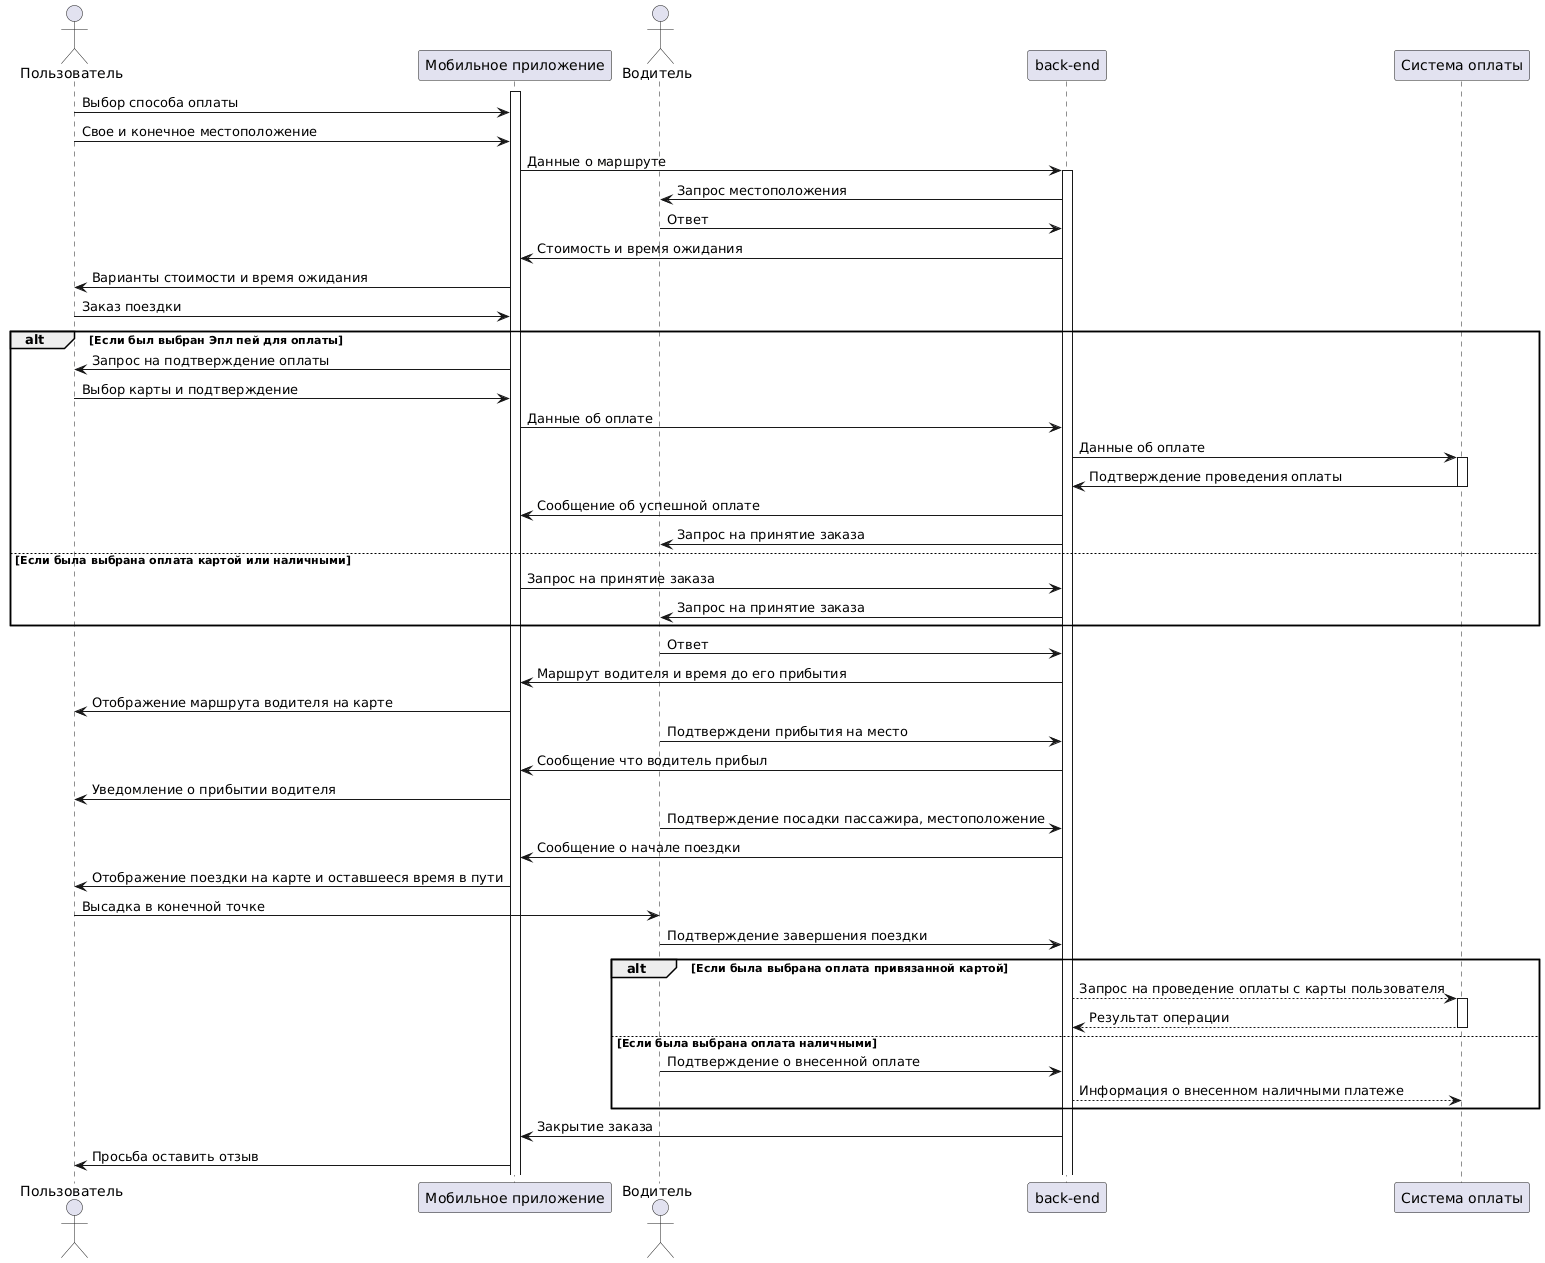

The diagram above was rendered by PlantUML. Its source (embedded in the PNG):
@startuml
actor "Пользователь" as p
participant "Мобильное приложение" as m
actor "Водитель" as v
participant "back-end" as b
participant "Система оплаты" as o

activate m
p -> m: Выбор способа оплаты
p -> m: Свое и конечное местоположение
m -> b: Данные о маршруте
activate b
b -> v: Запрос местоположения
v -> b: Ответ
b -> m: Стоимость и время ожидания
m -> p: Варианты стоимости и время ожидания
p -> m: Заказ поездки
alt Если был выбран Эпл пей для оплаты
  m -> p: Запрос на подтверждение оплаты
  p -> m: Выбор карты и подтверждение
  m -> b: Данные об оплате
  b -> o: Данные об оплате
  activate o
  o -> b: Подтверждение проведения оплаты
  deactivate o
  b -> m: Сообщение об успешной оплате
  b -> v: Запрос на принятие заказа
else Если была выбрана оплата картой или наличными
m -> b: Запрос на принятие заказа 
b -> v: Запрос на принятие заказа
end
v -> b: Ответ
b -> m: Маршрут водителя и время до его прибытия
m -> p: Отображение маршрута водителя на карте
v -> b: Подтверждени прибытия на место
b -> m: Сообщение что водитель прибыл
m -> p: Уведомление о прибытии водителя
v -> b: Подтверждение посадки пассажира, местоположение
b -> m: Сообщение о начале поездки
m -> p: Отображение поездки на карте и оставшееся время в пути
p -> v: Высадка в конечной точке
v -> b: Подтверждение завершения поездки
alt Если была выбрана оплата привязанной картой
  b --> o: Запрос на проведение оплаты с карты пользователя
  activate o
  o --> b: Результат операции
  deactivate o
else Если была выбрана оплата наличными
  v -> b: Подтверждение о внесенной оплате
  b --> o: Информация о внесенном наличными платеже
end
b -> m: Закрытие заказа
m -> p: Просьба оставить отзыв
@enduml